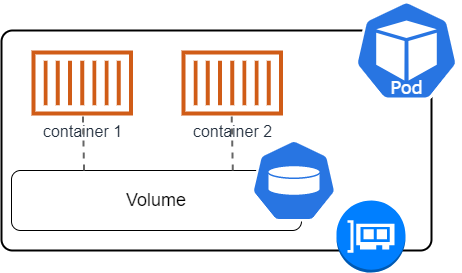

The diagram above was exported from draw.io. Its source (the exported page's mxGraphModel, read from the mxfile embedded in the PNG):
<mxGraphModel dx="962" dy="632" grid="1" gridSize="10" guides="1" tooltips="1" connect="1" arrows="1" fold="1" page="1" pageScale="1" pageWidth="850" pageHeight="1100" math="0" shadow="0">
  <root>
    <mxCell id="Gz1q7orqsk_fRrTfjg0P-0" />
    <mxCell id="Gz1q7orqsk_fRrTfjg0P-1" parent="Gz1q7orqsk_fRrTfjg0P-0" />
    <mxCell id="Gz1q7orqsk_fRrTfjg0P-2" value="" style="rounded=1;whiteSpace=wrap;html=1;strokeWidth=2;fontSize=16;fontColor=#666666;arcSize=5;" vertex="1" parent="Gz1q7orqsk_fRrTfjg0P-1">
      <mxGeometry x="80" y="210" width="430" height="220" as="geometry" />
    </mxCell>
    <mxCell id="Gz1q7orqsk_fRrTfjg0P-3" value="Pod" style="html=1;dashed=0;whitespace=wrap;fillColor=#2875E2;strokeColor=#ffffff;points=[[0.005,0.63,0],[0.1,0.2,0],[0.9,0.2,0],[0.5,0,0],[0.995,0.63,0],[0.72,0.99,0],[0.5,1,0],[0.28,0.99,0]];shape=mxgraph.kubernetes.icon;prIcon=pod;verticalAlign=bottom;spacing=2;spacingTop=1;spacingBottom=0;labelPosition=center;verticalLabelPosition=middle;align=center;fontFamily=Verdana;fontSize=18;fontColor=#FFFFFF;" vertex="1" parent="Gz1q7orqsk_fRrTfjg0P-1">
      <mxGeometry x="430" y="180" width="110" height="100" as="geometry" />
    </mxCell>
    <mxCell id="Gz1q7orqsk_fRrTfjg0P-4" value="container 1" style="outlineConnect=0;fontColor=#232F3E;gradientColor=none;fillColor=#D05C17;strokeColor=none;dashed=0;verticalLabelPosition=bottom;verticalAlign=top;align=center;html=1;fontSize=16;fontStyle=0;aspect=fixed;pointerEvents=1;shape=mxgraph.aws4.container_1;" vertex="1" parent="Gz1q7orqsk_fRrTfjg0P-1">
      <mxGeometry x="110" y="230" width="101.4" height="65" as="geometry" />
    </mxCell>
    <mxCell id="Gz1q7orqsk_fRrTfjg0P-5" value="container 2" style="outlineConnect=0;fontColor=#232F3E;gradientColor=none;fillColor=#D05C17;strokeColor=none;dashed=0;verticalLabelPosition=bottom;verticalAlign=top;align=center;html=1;fontSize=16;fontStyle=0;aspect=fixed;pointerEvents=1;shape=mxgraph.aws4.container_1;" vertex="1" parent="Gz1q7orqsk_fRrTfjg0P-1">
      <mxGeometry x="260" y="230" width="101.4" height="65" as="geometry" />
    </mxCell>
    <mxCell id="Gz1q7orqsk_fRrTfjg0P-9" value="Volume" style="rounded=1;whiteSpace=wrap;html=1;fontSize=18;" vertex="1" parent="Gz1q7orqsk_fRrTfjg0P-1">
      <mxGeometry x="90" y="350" width="290" height="60" as="geometry" />
    </mxCell>
    <mxCell id="Gz1q7orqsk_fRrTfjg0P-7" value="" style="html=1;dashed=0;whitespace=wrap;fillColor=#2875E2;strokeColor=#ffffff;points=[[0.005,0.63,0],[0.1,0.2,0],[0.9,0.2,0],[0.5,0,0],[0.995,0.63,0],[0.72,0.99,0],[0.5,1,0],[0.28,0.99,0]];shape=mxgraph.kubernetes.icon;prIcon=pv;verticalAlign=bottom;spacingBottom=14;fontColor=#FFFFFF;fontSize=15;" vertex="1" parent="Gz1q7orqsk_fRrTfjg0P-1">
      <mxGeometry x="330" y="310" width="85" height="100" as="geometry" />
    </mxCell>
    <mxCell id="Gz1q7orqsk_fRrTfjg0P-12" value="" style="endArrow=none;dashed=1;html=1;strokeColor=#666666;strokeWidth=2;fontSize=15;fontColor=#FFFFFF;exitX=0.25;exitY=0;exitDx=0;exitDy=0;" edge="1" parent="Gz1q7orqsk_fRrTfjg0P-1" source="Gz1q7orqsk_fRrTfjg0P-9" target="Gz1q7orqsk_fRrTfjg0P-4">
      <mxGeometry width="50" height="50" relative="1" as="geometry">
        <mxPoint x="400" y="450" as="sourcePoint" />
        <mxPoint x="450" y="400" as="targetPoint" />
      </mxGeometry>
    </mxCell>
    <mxCell id="Gz1q7orqsk_fRrTfjg0P-13" value="" style="endArrow=none;dashed=1;html=1;strokeColor=#666666;strokeWidth=2;fontSize=15;fontColor=#FFFFFF;exitX=0.25;exitY=0;exitDx=0;exitDy=0;" edge="1" parent="Gz1q7orqsk_fRrTfjg0P-1">
      <mxGeometry width="50" height="50" relative="1" as="geometry">
        <mxPoint x="311.27" y="350.06" as="sourcePoint" />
        <mxPoint x="310.1374077131993" y="295.0034305027461" as="targetPoint" />
      </mxGeometry>
    </mxCell>
    <mxCell id="Gz1q7orqsk_fRrTfjg0P-14" value="" style="outlineConnect=0;dashed=0;verticalLabelPosition=bottom;verticalAlign=top;align=center;html=1;shape=mxgraph.aws3.elastic_network_interface;fontSize=18;strokeColor=#6c8ebf;fillColor=#007FFF;" vertex="1" parent="Gz1q7orqsk_fRrTfjg0P-1">
      <mxGeometry x="415" y="380" width="69" height="72" as="geometry" />
    </mxCell>
  </root>
</mxGraphModel>